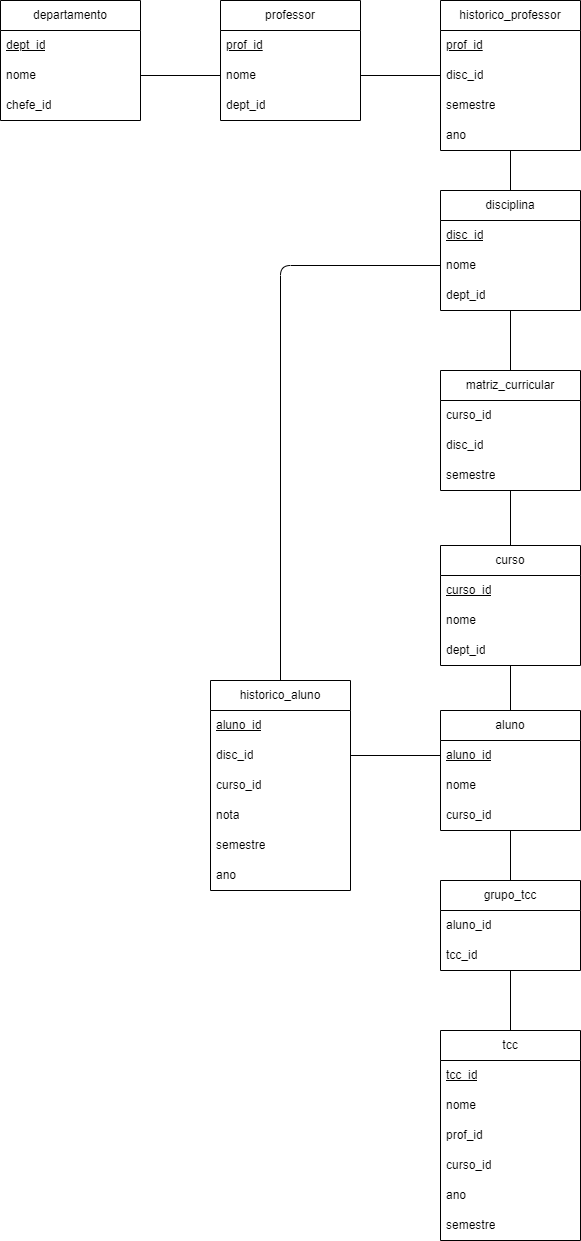

The diagram above was exported from draw.io. Its source (the exported page's mxGraphModel, read from the mxfile embedded in the PNG):
<mxGraphModel dx="880" dy="460" grid="1" gridSize="10" guides="1" tooltips="1" connect="1" arrows="1" fold="1" page="1" pageScale="1" pageWidth="1600" pageHeight="1800" math="0" shadow="0">
  <root>
    <mxCell id="0" />
    <mxCell id="1" parent="0" />
    <mxCell id="2" value="tcc" style="swimlane;fontStyle=0;childLayout=stackLayout;horizontal=1;startSize=30;horizontalStack=0;resizeParent=1;resizeParentMax=0;resizeLast=0;collapsible=1;marginBottom=0;whiteSpace=wrap;html=1;" parent="1" vertex="1">
      <mxGeometry x="800" y="1230" width="140" height="210" as="geometry" />
    </mxCell>
    <mxCell id="3" value="&lt;u&gt;tcc_id&lt;/u&gt;" style="text;strokeColor=none;fillColor=none;align=left;verticalAlign=middle;spacingLeft=4;spacingRight=4;overflow=hidden;points=[[0,0.5],[1,0.5]];portConstraint=eastwest;rotatable=0;whiteSpace=wrap;html=1;" parent="2" vertex="1">
      <mxGeometry y="30" width="140" height="30" as="geometry" />
    </mxCell>
    <mxCell id="58" value="nome" style="text;strokeColor=none;fillColor=none;align=left;verticalAlign=middle;spacingLeft=4;spacingRight=4;overflow=hidden;points=[[0,0.5],[1,0.5]];portConstraint=eastwest;rotatable=0;whiteSpace=wrap;html=1;" parent="2" vertex="1">
      <mxGeometry y="60" width="140" height="30" as="geometry" />
    </mxCell>
    <mxCell id="4" value="prof_id" style="text;strokeColor=none;fillColor=none;align=left;verticalAlign=middle;spacingLeft=4;spacingRight=4;overflow=hidden;points=[[0,0.5],[1,0.5]];portConstraint=eastwest;rotatable=0;whiteSpace=wrap;html=1;" parent="2" vertex="1">
      <mxGeometry y="90" width="140" height="30" as="geometry" />
    </mxCell>
    <mxCell id="10" value="curso_id" style="text;strokeColor=none;fillColor=none;align=left;verticalAlign=middle;spacingLeft=4;spacingRight=4;overflow=hidden;points=[[0,0.5],[1,0.5]];portConstraint=eastwest;rotatable=0;whiteSpace=wrap;html=1;" parent="2" vertex="1">
      <mxGeometry y="120" width="140" height="30" as="geometry" />
    </mxCell>
    <mxCell id="11" value="ano" style="text;strokeColor=none;fillColor=none;align=left;verticalAlign=middle;spacingLeft=4;spacingRight=4;overflow=hidden;points=[[0,0.5],[1,0.5]];portConstraint=eastwest;rotatable=0;whiteSpace=wrap;html=1;" parent="2" vertex="1">
      <mxGeometry y="150" width="140" height="30" as="geometry" />
    </mxCell>
    <mxCell id="12" value="semestre" style="text;strokeColor=none;fillColor=none;align=left;verticalAlign=middle;spacingLeft=4;spacingRight=4;overflow=hidden;points=[[0,0.5],[1,0.5]];portConstraint=eastwest;rotatable=0;whiteSpace=wrap;html=1;" parent="2" vertex="1">
      <mxGeometry y="180" width="140" height="30" as="geometry" />
    </mxCell>
    <mxCell id="101" style="edgeStyle=none;html=1;exitX=0.5;exitY=1;exitDx=0;exitDy=0;entryX=0.5;entryY=0;entryDx=0;entryDy=0;endArrow=none;endFill=0;" parent="1" source="13" target="30" edge="1">
      <mxGeometry relative="1" as="geometry" />
    </mxCell>
    <mxCell id="13" value="curso" style="swimlane;fontStyle=0;childLayout=stackLayout;horizontal=1;startSize=30;horizontalStack=0;resizeParent=1;resizeParentMax=0;resizeLast=0;collapsible=1;marginBottom=0;whiteSpace=wrap;html=1;" parent="1" vertex="1">
      <mxGeometry x="800" y="745" width="140" height="120" as="geometry" />
    </mxCell>
    <mxCell id="14" value="&lt;u&gt;curso_id&lt;/u&gt;" style="text;strokeColor=none;fillColor=none;align=left;verticalAlign=middle;spacingLeft=4;spacingRight=4;overflow=hidden;points=[[0,0.5],[1,0.5]];portConstraint=eastwest;rotatable=0;whiteSpace=wrap;html=1;" parent="13" vertex="1">
      <mxGeometry y="30" width="140" height="30" as="geometry" />
    </mxCell>
    <mxCell id="15" value="nome" style="text;strokeColor=none;fillColor=none;align=left;verticalAlign=middle;spacingLeft=4;spacingRight=4;overflow=hidden;points=[[0,0.5],[1,0.5]];portConstraint=eastwest;rotatable=0;whiteSpace=wrap;html=1;" parent="13" vertex="1">
      <mxGeometry y="60" width="140" height="30" as="geometry" />
    </mxCell>
    <mxCell id="16" value="dept_id" style="text;strokeColor=none;fillColor=none;align=left;verticalAlign=middle;spacingLeft=4;spacingRight=4;overflow=hidden;points=[[0,0.5],[1,0.5]];portConstraint=eastwest;rotatable=0;whiteSpace=wrap;html=1;" parent="13" vertex="1">
      <mxGeometry y="90" width="140" height="30" as="geometry" />
    </mxCell>
    <mxCell id="116" style="edgeStyle=none;html=1;endArrow=none;endFill=0;" parent="1" source="30" target="107" edge="1">
      <mxGeometry relative="1" as="geometry" />
    </mxCell>
    <mxCell id="30" value="aluno" style="swimlane;fontStyle=0;childLayout=stackLayout;horizontal=1;startSize=30;horizontalStack=0;resizeParent=1;resizeParentMax=0;resizeLast=0;collapsible=1;marginBottom=0;whiteSpace=wrap;html=1;" parent="1" vertex="1">
      <mxGeometry x="800" y="910" width="140" height="120" as="geometry" />
    </mxCell>
    <mxCell id="31" value="&lt;u&gt;aluno_id&lt;/u&gt;" style="text;strokeColor=none;fillColor=none;align=left;verticalAlign=middle;spacingLeft=4;spacingRight=4;overflow=hidden;points=[[0,0.5],[1,0.5]];portConstraint=eastwest;rotatable=0;whiteSpace=wrap;html=1;" parent="30" vertex="1">
      <mxGeometry y="30" width="140" height="30" as="geometry" />
    </mxCell>
    <mxCell id="32" value="nome" style="text;strokeColor=none;fillColor=none;align=left;verticalAlign=middle;spacingLeft=4;spacingRight=4;overflow=hidden;points=[[0,0.5],[1,0.5]];portConstraint=eastwest;rotatable=0;whiteSpace=wrap;html=1;" parent="30" vertex="1">
      <mxGeometry y="60" width="140" height="30" as="geometry" />
    </mxCell>
    <mxCell id="33" value="curso_id" style="text;strokeColor=none;fillColor=none;align=left;verticalAlign=middle;spacingLeft=4;spacingRight=4;overflow=hidden;points=[[0,0.5],[1,0.5]];portConstraint=eastwest;rotatable=0;whiteSpace=wrap;html=1;" parent="30" vertex="1">
      <mxGeometry y="90" width="140" height="30" as="geometry" />
    </mxCell>
    <mxCell id="34" value="departamento" style="swimlane;fontStyle=0;childLayout=stackLayout;horizontal=1;startSize=30;horizontalStack=0;resizeParent=1;resizeParentMax=0;resizeLast=0;collapsible=1;marginBottom=0;whiteSpace=wrap;html=1;" parent="1" vertex="1">
      <mxGeometry x="360" y="200" width="140" height="120" as="geometry" />
    </mxCell>
    <mxCell id="35" value="&lt;u&gt;dept_id&lt;/u&gt;" style="text;strokeColor=none;fillColor=none;align=left;verticalAlign=middle;spacingLeft=4;spacingRight=4;overflow=hidden;points=[[0,0.5],[1,0.5]];portConstraint=eastwest;rotatable=0;whiteSpace=wrap;html=1;" parent="34" vertex="1">
      <mxGeometry y="30" width="140" height="30" as="geometry" />
    </mxCell>
    <mxCell id="36" value="nome" style="text;strokeColor=none;fillColor=none;align=left;verticalAlign=middle;spacingLeft=4;spacingRight=4;overflow=hidden;points=[[0,0.5],[1,0.5]];portConstraint=eastwest;rotatable=0;whiteSpace=wrap;html=1;" parent="34" vertex="1">
      <mxGeometry y="60" width="140" height="30" as="geometry" />
    </mxCell>
    <mxCell id="37" value="chefe_id" style="text;strokeColor=none;fillColor=none;align=left;verticalAlign=middle;spacingLeft=4;spacingRight=4;overflow=hidden;points=[[0,0.5],[1,0.5]];portConstraint=eastwest;rotatable=0;whiteSpace=wrap;html=1;" parent="34" vertex="1">
      <mxGeometry y="90" width="140" height="30" as="geometry" />
    </mxCell>
    <mxCell id="38" value="historico_aluno" style="swimlane;fontStyle=0;childLayout=stackLayout;horizontal=1;startSize=30;horizontalStack=0;resizeParent=1;resizeParentMax=0;resizeLast=0;collapsible=1;marginBottom=0;whiteSpace=wrap;html=1;" parent="1" vertex="1">
      <mxGeometry x="570" y="880" width="140" height="210" as="geometry" />
    </mxCell>
    <mxCell id="39" value="aluno_id" style="text;strokeColor=none;fillColor=none;align=left;verticalAlign=middle;spacingLeft=4;spacingRight=4;overflow=hidden;points=[[0,0.5],[1,0.5]];portConstraint=eastwest;rotatable=0;whiteSpace=wrap;html=1;fontStyle=4" parent="38" vertex="1">
      <mxGeometry y="30" width="140" height="30" as="geometry" />
    </mxCell>
    <mxCell id="41" value="disc_id" style="text;strokeColor=none;fillColor=none;align=left;verticalAlign=middle;spacingLeft=4;spacingRight=4;overflow=hidden;points=[[0,0.5],[1,0.5]];portConstraint=eastwest;rotatable=0;whiteSpace=wrap;html=1;" parent="38" vertex="1">
      <mxGeometry y="60" width="140" height="30" as="geometry" />
    </mxCell>
    <mxCell id="122" value="curso_id" style="text;strokeColor=none;fillColor=none;align=left;verticalAlign=middle;spacingLeft=4;spacingRight=4;overflow=hidden;points=[[0,0.5],[1,0.5]];portConstraint=eastwest;rotatable=0;whiteSpace=wrap;html=1;" parent="38" vertex="1">
      <mxGeometry y="90" width="140" height="30" as="geometry" />
    </mxCell>
    <mxCell id="55" value="nota" style="text;strokeColor=none;fillColor=none;align=left;verticalAlign=middle;spacingLeft=4;spacingRight=4;overflow=hidden;points=[[0,0.5],[1,0.5]];portConstraint=eastwest;rotatable=0;whiteSpace=wrap;html=1;" parent="38" vertex="1">
      <mxGeometry y="120" width="140" height="30" as="geometry" />
    </mxCell>
    <mxCell id="56" value="semestre" style="text;strokeColor=none;fillColor=none;align=left;verticalAlign=middle;spacingLeft=4;spacingRight=4;overflow=hidden;points=[[0,0.5],[1,0.5]];portConstraint=eastwest;rotatable=0;whiteSpace=wrap;html=1;" parent="38" vertex="1">
      <mxGeometry y="150" width="140" height="30" as="geometry" />
    </mxCell>
    <mxCell id="57" value="ano" style="text;strokeColor=none;fillColor=none;align=left;verticalAlign=middle;spacingLeft=4;spacingRight=4;overflow=hidden;points=[[0,0.5],[1,0.5]];portConstraint=eastwest;rotatable=0;whiteSpace=wrap;html=1;" parent="38" vertex="1">
      <mxGeometry y="180" width="140" height="30" as="geometry" />
    </mxCell>
    <mxCell id="80" style="edgeStyle=none;html=1;entryX=0.5;entryY=0;entryDx=0;entryDy=0;endArrow=none;endFill=0;" parent="1" source="42" target="50" edge="1">
      <mxGeometry relative="1" as="geometry" />
    </mxCell>
    <mxCell id="42" value="historico_professor" style="swimlane;fontStyle=0;childLayout=stackLayout;horizontal=1;startSize=30;horizontalStack=0;resizeParent=1;resizeParentMax=0;resizeLast=0;collapsible=1;marginBottom=0;whiteSpace=wrap;html=1;" parent="1" vertex="1">
      <mxGeometry x="800" y="200" width="140" height="150" as="geometry" />
    </mxCell>
    <mxCell id="43" value="prof_id" style="text;strokeColor=none;fillColor=none;align=left;verticalAlign=middle;spacingLeft=4;spacingRight=4;overflow=hidden;points=[[0,0.5],[1,0.5]];portConstraint=eastwest;rotatable=0;whiteSpace=wrap;html=1;fontStyle=4" parent="42" vertex="1">
      <mxGeometry y="30" width="140" height="30" as="geometry" />
    </mxCell>
    <mxCell id="54" value="disc_id" style="text;strokeColor=none;fillColor=none;align=left;verticalAlign=middle;spacingLeft=4;spacingRight=4;overflow=hidden;points=[[0,0.5],[1,0.5]];portConstraint=eastwest;rotatable=0;whiteSpace=wrap;html=1;" parent="42" vertex="1">
      <mxGeometry y="60" width="140" height="30" as="geometry" />
    </mxCell>
    <mxCell id="44" value="semestre" style="text;strokeColor=none;fillColor=none;align=left;verticalAlign=middle;spacingLeft=4;spacingRight=4;overflow=hidden;points=[[0,0.5],[1,0.5]];portConstraint=eastwest;rotatable=0;whiteSpace=wrap;html=1;" parent="42" vertex="1">
      <mxGeometry y="90" width="140" height="30" as="geometry" />
    </mxCell>
    <mxCell id="45" value="ano" style="text;strokeColor=none;fillColor=none;align=left;verticalAlign=middle;spacingLeft=4;spacingRight=4;overflow=hidden;points=[[0,0.5],[1,0.5]];portConstraint=eastwest;rotatable=0;whiteSpace=wrap;html=1;" parent="42" vertex="1">
      <mxGeometry y="120" width="140" height="30" as="geometry" />
    </mxCell>
    <mxCell id="46" value="professor" style="swimlane;fontStyle=0;childLayout=stackLayout;horizontal=1;startSize=30;horizontalStack=0;resizeParent=1;resizeParentMax=0;resizeLast=0;collapsible=1;marginBottom=0;whiteSpace=wrap;html=1;" parent="1" vertex="1">
      <mxGeometry x="580" y="200" width="140" height="120" as="geometry" />
    </mxCell>
    <mxCell id="47" value="&lt;u&gt;prof_id&lt;br&gt;&lt;/u&gt;" style="text;strokeColor=none;fillColor=none;align=left;verticalAlign=middle;spacingLeft=4;spacingRight=4;overflow=hidden;points=[[0,0.5],[1,0.5]];portConstraint=eastwest;rotatable=0;whiteSpace=wrap;html=1;" parent="46" vertex="1">
      <mxGeometry y="30" width="140" height="30" as="geometry" />
    </mxCell>
    <mxCell id="48" value="nome" style="text;strokeColor=none;fillColor=none;align=left;verticalAlign=middle;spacingLeft=4;spacingRight=4;overflow=hidden;points=[[0,0.5],[1,0.5]];portConstraint=eastwest;rotatable=0;whiteSpace=wrap;html=1;" parent="46" vertex="1">
      <mxGeometry y="60" width="140" height="30" as="geometry" />
    </mxCell>
    <mxCell id="73" value="&lt;span&gt;dept_id&lt;/span&gt;" style="text;strokeColor=none;fillColor=none;align=left;verticalAlign=middle;spacingLeft=4;spacingRight=4;overflow=hidden;points=[[0,0.5],[1,0.5]];portConstraint=eastwest;rotatable=0;whiteSpace=wrap;html=1;fontStyle=0" parent="46" vertex="1">
      <mxGeometry y="90" width="140" height="30" as="geometry" />
    </mxCell>
    <mxCell id="95" style="edgeStyle=none;html=1;entryX=0.5;entryY=0;entryDx=0;entryDy=0;endArrow=none;endFill=0;" parent="1" source="50" target="89" edge="1">
      <mxGeometry relative="1" as="geometry" />
    </mxCell>
    <mxCell id="50" value="disciplina" style="swimlane;fontStyle=0;childLayout=stackLayout;horizontal=1;startSize=30;horizontalStack=0;resizeParent=1;resizeParentMax=0;resizeLast=0;collapsible=1;marginBottom=0;whiteSpace=wrap;html=1;" parent="1" vertex="1">
      <mxGeometry x="800" y="390" width="140" height="120" as="geometry" />
    </mxCell>
    <mxCell id="51" value="&lt;u&gt;disc_id&lt;/u&gt;" style="text;strokeColor=none;fillColor=none;align=left;verticalAlign=middle;spacingLeft=4;spacingRight=4;overflow=hidden;points=[[0,0.5],[1,0.5]];portConstraint=eastwest;rotatable=0;whiteSpace=wrap;html=1;" parent="50" vertex="1">
      <mxGeometry y="30" width="140" height="30" as="geometry" />
    </mxCell>
    <mxCell id="52" value="nome" style="text;strokeColor=none;fillColor=none;align=left;verticalAlign=middle;spacingLeft=4;spacingRight=4;overflow=hidden;points=[[0,0.5],[1,0.5]];portConstraint=eastwest;rotatable=0;whiteSpace=wrap;html=1;" parent="50" vertex="1">
      <mxGeometry y="60" width="140" height="30" as="geometry" />
    </mxCell>
    <mxCell id="53" value="dept_id" style="text;strokeColor=none;fillColor=none;align=left;verticalAlign=middle;spacingLeft=4;spacingRight=4;overflow=hidden;points=[[0,0.5],[1,0.5]];portConstraint=eastwest;rotatable=0;whiteSpace=wrap;html=1;" parent="50" vertex="1">
      <mxGeometry y="90" width="140" height="30" as="geometry" />
    </mxCell>
    <mxCell id="74" style="edgeStyle=none;html=1;exitX=1;exitY=0.5;exitDx=0;exitDy=0;entryX=0;entryY=0.5;entryDx=0;entryDy=0;endArrow=none;endFill=0;" parent="1" source="36" target="48" edge="1">
      <mxGeometry relative="1" as="geometry" />
    </mxCell>
    <mxCell id="75" style="edgeStyle=none;html=1;exitX=1;exitY=0.5;exitDx=0;exitDy=0;entryX=0;entryY=0.5;entryDx=0;entryDy=0;endArrow=none;endFill=0;" parent="1" source="48" target="54" edge="1">
      <mxGeometry relative="1" as="geometry" />
    </mxCell>
    <mxCell id="97" style="edgeStyle=none;html=1;entryX=0.5;entryY=0;entryDx=0;entryDy=0;endArrow=none;endFill=0;" parent="1" source="89" target="13" edge="1">
      <mxGeometry relative="1" as="geometry" />
    </mxCell>
    <mxCell id="89" value="matriz_curricular" style="swimlane;fontStyle=0;childLayout=stackLayout;horizontal=1;startSize=30;horizontalStack=0;resizeParent=1;resizeParentMax=0;resizeLast=0;collapsible=1;marginBottom=0;whiteSpace=wrap;html=1;" parent="1" vertex="1">
      <mxGeometry x="800" y="570" width="140" height="120" as="geometry" />
    </mxCell>
    <mxCell id="90" value="&lt;span&gt;curso_id&lt;/span&gt;" style="text;strokeColor=none;fillColor=none;align=left;verticalAlign=middle;spacingLeft=4;spacingRight=4;overflow=hidden;points=[[0,0.5],[1,0.5]];portConstraint=eastwest;rotatable=0;whiteSpace=wrap;html=1;fontStyle=0" parent="89" vertex="1">
      <mxGeometry y="30" width="140" height="30" as="geometry" />
    </mxCell>
    <mxCell id="82" value="&lt;span&gt;disc_id&lt;/span&gt;" style="text;strokeColor=none;fillColor=none;align=left;verticalAlign=middle;spacingLeft=4;spacingRight=4;overflow=hidden;points=[[0,0.5],[1,0.5]];portConstraint=eastwest;rotatable=0;whiteSpace=wrap;html=1;fontStyle=0" parent="89" vertex="1">
      <mxGeometry y="60" width="140" height="30" as="geometry" />
    </mxCell>
    <mxCell id="83" value="semestre" style="text;strokeColor=none;fillColor=none;align=left;verticalAlign=middle;spacingLeft=4;spacingRight=4;overflow=hidden;points=[[0,0.5],[1,0.5]];portConstraint=eastwest;rotatable=0;whiteSpace=wrap;html=1;" parent="89" vertex="1">
      <mxGeometry y="90" width="140" height="30" as="geometry" />
    </mxCell>
    <mxCell id="117" style="edgeStyle=none;html=1;entryX=0.5;entryY=0;entryDx=0;entryDy=0;endArrow=none;endFill=0;" parent="1" source="107" target="2" edge="1">
      <mxGeometry relative="1" as="geometry" />
    </mxCell>
    <mxCell id="107" value="grupo_tcc" style="swimlane;fontStyle=0;childLayout=stackLayout;horizontal=1;startSize=30;horizontalStack=0;resizeParent=1;resizeParentMax=0;resizeLast=0;collapsible=1;marginBottom=0;whiteSpace=wrap;html=1;" parent="1" vertex="1">
      <mxGeometry x="800" y="1080" width="140" height="90" as="geometry" />
    </mxCell>
    <mxCell id="114" value="aluno_id" style="text;strokeColor=none;fillColor=none;align=left;verticalAlign=middle;spacingLeft=4;spacingRight=4;overflow=hidden;points=[[0,0.5],[1,0.5]];portConstraint=eastwest;rotatable=0;whiteSpace=wrap;html=1;" parent="107" vertex="1">
      <mxGeometry y="30" width="140" height="30" as="geometry" />
    </mxCell>
    <mxCell id="115" value="tcc_id" style="text;strokeColor=none;fillColor=none;align=left;verticalAlign=middle;spacingLeft=4;spacingRight=4;overflow=hidden;points=[[0,0.5],[1,0.5]];portConstraint=eastwest;rotatable=0;whiteSpace=wrap;html=1;" parent="107" vertex="1">
      <mxGeometry y="60" width="140" height="30" as="geometry" />
    </mxCell>
    <mxCell id="120" style="edgeStyle=none;html=1;exitX=1;exitY=0.5;exitDx=0;exitDy=0;entryX=0;entryY=0.5;entryDx=0;entryDy=0;endArrow=none;endFill=0;" parent="1" source="41" target="31" edge="1">
      <mxGeometry relative="1" as="geometry" />
    </mxCell>
    <mxCell id="121" style="edgeStyle=none;html=1;exitX=0;exitY=0.5;exitDx=0;exitDy=0;entryX=0.5;entryY=0;entryDx=0;entryDy=0;endArrow=none;endFill=0;" parent="1" source="52" target="38" edge="1">
      <mxGeometry relative="1" as="geometry">
        <Array as="points">
          <mxPoint x="640" y="465" />
        </Array>
      </mxGeometry>
    </mxCell>
  </root>
</mxGraphModel>